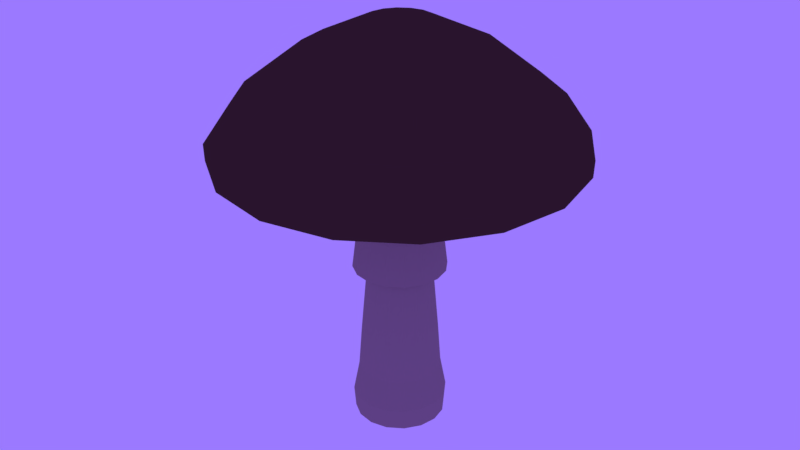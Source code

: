 # Source: SK_Mushroom_04.blend  (saved by Blender 2.80.75; exported with 4.5.12 LTS)
import bpy
from mathutils import Matrix  # noqa: F401  (used for matrix-valued properties, if any)

bpy.ops.wm.read_factory_settings(use_empty=True)
scene = bpy.context.scene
scene.name = 'Scene'

# ---- materials (node trees are filled in below, after node groups)
mat_material = bpy.data.materials.new('Material')
mat_material_001 = bpy.data.materials.new('Material.001')

# ---- node groups
ng_auto_smooth = bpy.data.node_groups.new('Auto Smooth', 'GeometryNodeTree')
_s = ng_auto_smooth.interface.new_socket(name='Geometry', in_out='OUTPUT', socket_type='NodeSocketGeometry')
_s = ng_auto_smooth.interface.new_socket(name='Geometry', in_out='INPUT', socket_type='NodeSocketGeometry')
_s = ng_auto_smooth.interface.new_socket(name='Angle', in_out='INPUT', socket_type='NodeSocketFloat')
_s.subtype = 'ANGLE'
_s.min_value = 0.0
_s.max_value = 3.142
ng_auto_smooth.is_modifier = True
_N = ng_auto_smooth.nodes; _L = ng_auto_smooth.links
n0 = _N.new('NodeGroupOutput'); n0.name = 'Group Output'; n0.location = (480, -100)
n1 = _N.new('NodeGroupInput'); n1.name = 'Group Input'; n1.location = (-420, -300)
n2 = _N.new('NodeGroupInput'); n2.name = 'Group Input.001'; n2.location = (-60, -100)
n3 = _N.new('GeometryNodeSetShadeSmooth'); n3.name = 'Set Shade Smooth'; n3.location = (120, -100)
n3.domain = 'EDGE'
n4 = _N.new('GeometryNodeSetShadeSmooth'); n4.name = 'Set Shade Smooth.001'; n4.location = (300, -100)
n5 = _N.new('GeometryNodeInputMeshEdgeAngle'); n5.name = 'Edge Angle'; n5.location = (-420, -220)
n6 = _N.new('GeometryNodeInputEdgeSmooth'); n6.name = 'Is Edge Smooth'; n6.location = (-60, -160)
n7 = _N.new('GeometryNodeInputShadeSmooth'); n7.name = 'Is Face Smooth'; n7.location = (-240, -340)
n8 = _N.new('FunctionNodeBooleanMath'); n8.name = 'Boolean Math'; n8.location = (-60, -220)
n9 = _N.new('FunctionNodeCompare'); n9.name = 'Compare'; n9.location = (-240, -180)
n9.operation = 'LESS_EQUAL'
_L.new(n5.outputs[0], n9.inputs[0])
_L.new(n4.outputs[0], n0.inputs[0])
_L.new(n1.outputs[1], n9.inputs[1])
_L.new(n9.outputs[0], n8.inputs[0])
_L.new(n7.outputs[0], n8.inputs[1])
_L.new(n2.outputs[0], n3.inputs[0])
_L.new(n6.outputs[0], n3.inputs[1])
_L.new(n3.outputs[0], n4.inputs[0])
_L.new(n8.outputs[0], n3.inputs[2])
n0.is_active_output = True

# ---- material node trees
mat_material.use_nodes = True; mat_material.node_tree.nodes.clear()
_N = mat_material.node_tree.nodes; _L = mat_material.node_tree.links
n0 = _N.new('ShaderNodeOutputMaterial'); n0.name = 'Material Output'; n0.location = (300, 300)
n1 = _N.new('ShaderNodeBsdfPrincipled'); n1.name = 'Principled BSDF'; n1.location = (10, 300)
n1.distribution = 'GGX'
n1.subsurface_method = 'BURLEY'
n1.inputs[0].default_value = (0.06681, 0.03733, 0.02666, 1.0)
n1.inputs[3].default_value = 1.45
n1.inputs[13].default_value = 0.0
n1.inputs[27].default_value = (0.0, 0.0, 0.0, 1.0)
n1.inputs[28].default_value = 1.0
_L.new(n1.outputs[0], n0.inputs[0])
n0.is_active_output = True
mat_material_001.use_nodes = True; mat_material_001.node_tree.nodes.clear()
_N = mat_material_001.node_tree.nodes; _L = mat_material_001.node_tree.links
n0 = _N.new('ShaderNodeOutputMaterial'); n0.name = 'Material Output'; n0.location = (300, 300)
n1 = _N.new('ShaderNodeBsdfPrincipled'); n1.name = 'Principled BSDF'; n1.location = (10, 300)
n1.distribution = 'GGX'
n1.subsurface_method = 'BURLEY'
n1.inputs[0].default_value = (0.3345, 0.2622, 0.2333, 1.0)
n1.inputs[3].default_value = 1.45
n1.inputs[13].default_value = 0.0
n1.inputs[27].default_value = (0.0, 0.0, 0.0, 1.0)
n1.inputs[28].default_value = 1.0
_L.new(n1.outputs[0], n0.inputs[0])
n0.is_active_output = True

# ---- world
world_world = bpy.data.worlds.new('World'); scene.world = world_world
world_world.color = (0.3295, 0.1926, 1.0)
world_world.use_sun_shadow = False
world_world.sun_shadow_jitter_overblur = 0.0

# ---- meshes
me_plane_004 = bpy.data.meshes.new('Plane.004')
me_plane_004.from_pydata([(0.3411, -1.704e-07, -7.451e-08), (0.3534, -1.371e-07, 0.1609), (0.3094, -1.279e-07, 0.3922), (0.2881, 1.404e-07, 0.6869), (0.2418, 6.819e-08, 1.225), (0.3067, 7.006e-08, 1.211), (0.3484, 6.757e-08, 1.229), (0.3113, 2.708e-08, 1.531), (0.1966, -0.001786, 2.107), (1.183, -4.954e-08, 2.101), (1.248, -4.518e-08, 2.069), (1.341, -4.954e-08, 2.101), (1.345, -6.636e-08, 2.226), (1.15, -1.044e-07, 2.509), (0.7007, -1.511e-07, 2.857), (0.2418, -1.797e-07, 3.07), (0.0, 0.0, 3.093), (0.3151, 0.1305, -7.451e-08), (0.3265, 0.1352, 0.1609), (0.2859, 0.1184, 0.3922), (0.2662, 0.1103, 0.6869), (0.2234, 0.09252, 1.225), (0.2833, 0.1174, 1.211), (0.3219, 0.1333, 1.229), (0.2876, 0.1191, 1.531), (0.1823, 0.07359, 2.107), (1.093, 0.4527, 2.101), (1.153, 0.4775, 2.069), (1.238, 0.513, 2.101), (1.243, 0.5148, 2.226), (1.063, 0.4403, 2.509), (0.6474, 0.2682, 2.857), (0.2234, 0.09252, 3.07), (0.2412, 0.2412, -7.451e-08), (0.2499, 0.2499, 0.1609), (0.2188, 0.2188, 0.3922), (0.2037, 0.2037, 0.6869), (0.1709, 0.1709, 1.225), (0.2168, 0.2168, 1.211), (0.2463, 0.2463, 1.229), (0.2201, 0.2201, 1.531), (0.1403, 0.1378, 2.107), (0.8364, 0.8364, 2.101), (0.8823, 0.8823, 2.069), (0.9479, 0.9479, 2.101), (0.9512, 0.9512, 2.226), (0.8135, 0.8135, 2.509), (0.4955, 0.4955, 2.857), (0.1709, 0.1709, 3.07), (0.1305, 0.3151, -7.451e-08), (0.1352, 0.3265, 0.1609), (0.1184, 0.2859, 0.3922), (0.1103, 0.2662, 0.6869), (0.09252, 0.2234, 1.225), (0.1174, 0.2833, 1.211), (0.1333, 0.3219, 1.229), (0.1191, 0.2876, 1.531), (0.07689, 0.181, 2.107), (0.4527, 1.093, 2.101), (0.4775, 1.153, 2.069), (0.513, 1.238, 2.101), (0.5148, 1.243, 2.226), (0.4403, 1.063, 2.509), (0.2682, 0.6474, 2.857), (0.09252, 0.2234, 3.07), (1.555e-07, 0.3411, -7.451e-08), (1.216e-07, 0.3534, 0.1609), (1.143e-07, 0.3094, 0.3922), (-1.53e-07, 0.2881, 0.6869), (-7.876e-08, 0.2418, 1.225), (-8.347e-08, 0.3067, 1.211), (-8.28e-08, 0.3484, 1.229), (-4.069e-08, 0.3113, 1.531), (0.001786, 0.1966, 2.107), (-2.168e-09, 1.183, 2.101), (-9.365e-09, 1.248, 2.069), (-9.058e-09, 1.341, 2.101), (7.558e-09, 1.345, 2.226), (5.407e-08, 1.15, 2.509), (1.204e-07, 0.7007, 2.857), (1.692e-07, 0.2418, 3.07), (-0.1305, 0.3151, -7.451e-08), (-0.1352, 0.3265, 0.1609), (-0.1184, 0.2859, 0.3922), (-0.1103, 0.2662, 0.6869), (-0.09252, 0.2234, 1.225), (-0.1174, 0.2833, 1.211), (-0.1333, 0.3219, 1.229), (-0.1191, 0.2876, 1.531), (-0.07359, 0.1823, 2.107), (-0.4527, 1.093, 2.101), (-0.4775, 1.153, 2.069), (-0.513, 1.238, 2.101), (-0.5148, 1.243, 2.226), (-0.4403, 1.063, 2.509), (-0.2682, 0.6474, 2.857), (-0.09252, 0.2234, 3.07), (-0.2412, 0.2412, -7.451e-08), (-0.2499, 0.2499, 0.1609), (-0.2188, 0.2188, 0.3922), (-0.2037, 0.2037, 0.6869), (-0.1709, 0.1709, 1.225), (-0.2168, 0.2168, 1.211), (-0.2463, 0.2463, 1.229), (-0.2201, 0.2201, 1.531), (-0.1378, 0.1403, 2.107), (-0.8364, 0.8364, 2.101), (-0.8823, 0.8823, 2.069), (-0.9479, 0.9479, 2.101), (-0.9512, 0.9512, 2.226), (-0.8135, 0.8135, 2.509), (-0.4955, 0.4955, 2.857), (-0.1709, 0.1709, 3.07), (-0.3151, 0.1305, -7.451e-08), (-0.3265, 0.1352, 0.1609), (-0.2859, 0.1184, 0.3922), (-0.2662, 0.1103, 0.6869), (-0.2234, 0.09252, 1.225), (-0.2833, 0.1174, 1.211), (-0.3219, 0.1333, 1.229), (-0.2876, 0.1191, 1.531), (-0.181, 0.07689, 2.107), (-1.093, 0.4527, 2.101), (-1.153, 0.4775, 2.069), (-1.238, 0.513, 2.101), (-1.243, 0.5148, 2.226), (-1.063, 0.4403, 2.509), (-0.6474, 0.2682, 2.857), (-0.2234, 0.09252, 3.07), (-0.3411, 1.405e-07, -7.451e-08), (-0.3534, 1.062e-07, 0.1609), (-0.3094, 1.008e-07, 0.3922), (-0.2881, -1.656e-07, 0.6869), (-0.2418, -8.933e-08, 1.225), (-0.3067, -9.687e-08, 1.211), (-0.3484, -9.803e-08, 1.229), (-0.3113, -5.429e-08, 1.531), (-0.1966, 0.001786, 2.107), (-1.183, -5.387e-08, 2.101), (-1.248, -6.391e-08, 2.069), (-1.341, -6.765e-08, 2.101), (-1.345, -5.124e-08, 2.226), (-1.15, 3.779e-09, 2.509), (-0.7007, 8.981e-08, 2.857), (-0.2418, 1.586e-07, 3.07), (-0.3151, -0.1305, -7.451e-08), (-0.3265, -0.1352, 0.1609), (-0.2859, -0.1184, 0.3922), (-0.2662, -0.1103, 0.6869), (-0.2234, -0.09252, 1.225), (-0.2833, -0.1174, 1.211), (-0.3219, -0.1333, 1.229), (-0.2876, -0.1191, 1.531), (-0.1823, -0.07359, 2.107), (-1.093, -0.4527, 2.101), (-1.153, -0.4775, 2.069), (-1.238, -0.513, 2.101), (-1.243, -0.5148, 2.226), (-1.063, -0.4403, 2.509), (-0.6474, -0.2682, 2.857), (-0.2234, -0.09252, 3.07), (-0.2412, -0.2412, -7.451e-08), (-0.2499, -0.2499, 0.1609), (-0.2188, -0.2188, 0.3922), (-0.2037, -0.2037, 0.6869), (-0.1709, -0.1709, 1.225), (-0.2168, -0.2168, 1.211), (-0.2463, -0.2463, 1.229), (-0.2201, -0.2201, 1.531), (-0.1403, -0.1378, 2.107), (-0.8364, -0.8364, 2.101), (-0.8823, -0.8823, 2.069), (-0.9479, -0.9479, 2.101), (-0.9512, -0.9512, 2.226), (-0.8135, -0.8135, 2.509), (-0.4955, -0.4955, 2.857), (-0.1709, -0.1709, 3.07), (-0.1305, -0.3151, -7.451e-08), (-0.1352, -0.3265, 0.1609), (-0.1184, -0.2859, 0.3922), (-0.1103, -0.2662, 0.6869), (-0.09252, -0.2234, 1.225), (-0.1174, -0.2833, 1.211), (-0.1333, -0.3219, 1.229), (-0.1191, -0.2876, 1.531), (-0.07689, -0.181, 2.107), (-0.4527, -1.093, 2.101), (-0.4775, -1.153, 2.069), (-0.513, -1.238, 2.101), (-0.5148, -1.243, 2.226), (-0.4403, -1.063, 2.509), (-0.2682, -0.6474, 2.857), (-0.09252, -0.2234, 3.07), (-1.663e-07, -0.3411, -7.451e-08), (-1.328e-07, -0.3534, 0.1609), (-1.242e-07, -0.3094, 0.3922), (1.439e-07, -0.2881, 0.6869), (7.107e-08, -0.2418, 1.225), (7.372e-08, -0.3067, 1.211), (7.172e-08, -0.3484, 1.229), (3.079e-08, -0.3113, 1.531), (-0.001786, -0.1966, 2.107), (-3.543e-08, -1.183, 2.101), (-3.03e-08, -1.248, 2.069), (-3.355e-08, -1.341, 2.101), (-5.032e-08, -1.345, 2.226), (-9.064e-08, -1.15, 2.509), (-1.427e-07, -0.7007, 2.857), (-1.768e-07, -0.2418, 3.07), (0.1305, -0.3151, -7.451e-08), (0.1352, -0.3265, 0.1609), (0.1184, -0.2859, 0.3922), (0.1103, -0.2662, 0.6869), (0.09252, -0.2234, 1.225), (0.1174, -0.2833, 1.211), (0.1333, -0.3219, 1.229), (0.1191, -0.2876, 1.531), (0.07359, -0.1823, 2.107), (0.4527, -1.093, 2.101), (0.4775, -1.153, 2.069), (0.513, -1.238, 2.101), (0.5148, -1.243, 2.226), (0.4403, -1.063, 2.509), (0.2682, -0.6474, 2.857), (0.09252, -0.2234, 3.07), (0.2412, -0.2412, -7.451e-08), (0.2499, -0.2499, 0.1609), (0.2188, -0.2188, 0.3922), (0.2037, -0.2037, 0.6869), (0.1709, -0.1709, 1.225), (0.2168, -0.2168, 1.211), (0.2463, -0.2463, 1.229), (0.2201, -0.2201, 1.531), (0.1378, -0.1403, 2.107), (0.8364, -0.8364, 2.101), (0.8823, -0.8823, 2.069), (0.9479, -0.9479, 2.101), (0.9512, -0.9512, 2.226), (0.8135, -0.8135, 2.509), (0.4955, -0.4955, 2.857), (0.1709, -0.1709, 3.07), (0.3151, -0.1305, -7.451e-08), (0.3265, -0.1352, 0.1609), (0.2859, -0.1184, 0.3922), (0.2662, -0.1103, 0.6869), (0.2234, -0.09252, 1.225), (0.2833, -0.1174, 1.211), (0.3219, -0.1333, 1.229), (0.2876, -0.1191, 1.531), (0.181, -0.07689, 2.107), (1.093, -0.4527, 2.101), (1.153, -0.4775, 2.069), (1.238, -0.513, 2.101), (1.243, -0.5148, 2.226), (1.063, -0.4403, 2.509), (0.6474, -0.2682, 2.857), (0.2234, -0.09252, 3.07)], [], [(0, 17, 18, 1), (17, 33, 34, 18), (33, 49, 50, 34), (49, 65, 66, 50), (65, 81, 82, 66), (81, 97, 98, 82), (97, 113, 114, 98), (113, 129, 130, 114), (129, 145, 146, 130), (145, 161, 162, 146), (161, 177, 178, 162), (177, 193, 194, 178), (193, 209, 210, 194), (209, 225, 226, 210), (225, 241, 242, 226), (241, 0, 1, 242), (1, 18, 19, 2), (18, 34, 35, 19), (34, 50, 51, 35), (50, 66, 67, 51), (66, 82, 83, 67), (82, 98, 99, 83), (98, 114, 115, 99), (114, 130, 131, 115), (130, 146, 147, 131), (146, 162, 163, 147), (162, 178, 179, 163), (178, 194, 195, 179), (194, 210, 211, 195), (210, 226, 227, 211), (226, 242, 243, 227), (242, 1, 2, 243), (2, 19, 20, 3), (19, 35, 36, 20), (35, 51, 52, 36), (51, 67, 68, 52), (67, 83, 84, 68), (83, 99, 100, 84), (99, 115, 116, 100), (115, 131, 132, 116), (131, 147, 148, 132), (147, 163, 164, 148), (163, 179, 180, 164), (179, 195, 196, 180), (195, 211, 212, 196), (211, 227, 228, 212), (227, 243, 244, 228), (243, 2, 3, 244), (3, 20, 21, 4), (20, 36, 37, 21), (36, 52, 53, 37), (52, 68, 69, 53), (68, 84, 85, 69), (84, 100, 101, 85), (100, 116, 117, 101), (116, 132, 133, 117), (132, 148, 149, 133), (148, 164, 165, 149), (164, 180, 181, 165), (180, 196, 197, 181), (196, 212, 213, 197), (212, 228, 229, 213), (228, 244, 245, 229), (244, 3, 4, 245), (4, 21, 22, 5), (21, 37, 38, 22), (37, 53, 54, 38), (53, 69, 70, 54), (69, 85, 86, 70), (85, 101, 102, 86), (101, 117, 118, 102), (117, 133, 134, 118), (133, 149, 150, 134), (149, 165, 166, 150), (165, 181, 182, 166), (181, 197, 198, 182), (197, 213, 214, 198), (213, 229, 230, 214), (229, 245, 246, 230), (245, 4, 5, 246), (5, 22, 23, 6), (22, 38, 39, 23), (38, 54, 55, 39), (54, 70, 71, 55), (70, 86, 87, 71), (86, 102, 103, 87), (102, 118, 119, 103), (118, 134, 135, 119), (134, 150, 151, 135), (150, 166, 167, 151), (166, 182, 183, 167), (182, 198, 199, 183), (198, 214, 215, 199), (214, 230, 231, 215), (230, 246, 247, 231), (246, 5, 6, 247), (6, 23, 24, 7), (23, 39, 40, 24), (39, 55, 56, 40), (55, 71, 72, 56), (71, 87, 88, 72), (87, 103, 104, 88), (103, 119, 120, 104), (119, 135, 136, 120), (135, 151, 152, 136), (151, 167, 168, 152), (167, 183, 184, 168), (183, 199, 200, 184), (199, 215, 216, 200), (215, 231, 232, 216), (231, 247, 248, 232), (247, 6, 7, 248), (7, 24, 25, 8), (24, 40, 41, 25), (40, 56, 57, 41), (56, 72, 73, 57), (72, 88, 89, 73), (88, 104, 105, 89), (104, 120, 121, 105), (120, 136, 137, 121), (136, 152, 153, 137), (152, 168, 169, 153), (168, 184, 185, 169), (184, 200, 201, 185), (200, 216, 217, 201), (216, 232, 233, 217), (232, 248, 249, 233), (248, 7, 8, 249), (8, 25, 26, 9), (25, 41, 42, 26), (41, 57, 58, 42), (57, 73, 74, 58), (73, 89, 90, 74), (89, 105, 106, 90), (105, 121, 122, 106), (121, 137, 138, 122), (137, 153, 154, 138), (153, 169, 170, 154), (169, 185, 186, 170), (185, 201, 202, 186), (201, 217, 218, 202), (217, 233, 234, 218), (233, 249, 250, 234), (249, 8, 9, 250), (9, 26, 27, 10), (26, 42, 43, 27), (42, 58, 59, 43), (58, 74, 75, 59), (74, 90, 91, 75), (90, 106, 107, 91), (106, 122, 123, 107), (122, 138, 139, 123), (138, 154, 155, 139), (154, 170, 171, 155), (170, 186, 187, 171), (186, 202, 203, 187), (202, 218, 219, 203), (218, 234, 235, 219), (234, 250, 251, 235), (250, 9, 10, 251), (10, 27, 28, 11), (27, 43, 44, 28), (43, 59, 60, 44), (59, 75, 76, 60), (75, 91, 92, 76), (91, 107, 108, 92), (107, 123, 124, 108), (123, 139, 140, 124), (139, 155, 156, 140), (155, 171, 172, 156), (171, 187, 188, 172), (187, 203, 204, 188), (203, 219, 220, 204), (219, 235, 236, 220), (235, 251, 252, 236), (251, 10, 11, 252), (11, 28, 29, 12), (28, 44, 45, 29), (44, 60, 61, 45), (60, 76, 77, 61), (76, 92, 93, 77), (92, 108, 109, 93), (108, 124, 125, 109), (124, 140, 141, 125), (140, 156, 157, 141), (156, 172, 173, 157), (172, 188, 189, 173), (188, 204, 205, 189), (204, 220, 221, 205), (220, 236, 237, 221), (236, 252, 253, 237), (252, 11, 12, 253), (12, 29, 30, 13), (29, 45, 46, 30), (45, 61, 62, 46), (61, 77, 78, 62), (77, 93, 94, 78), (93, 109, 110, 94), (109, 125, 126, 110), (125, 141, 142, 126), (141, 157, 158, 142), (157, 173, 174, 158), (173, 189, 190, 174), (189, 205, 206, 190), (205, 221, 222, 206), (221, 237, 238, 222), (237, 253, 254, 238), (253, 12, 13, 254), (13, 30, 31, 14), (30, 46, 47, 31), (46, 62, 63, 47), (62, 78, 79, 63), (78, 94, 95, 79), (94, 110, 111, 95), (110, 126, 127, 111), (126, 142, 143, 127), (142, 158, 159, 143), (158, 174, 175, 159), (174, 190, 191, 175), (190, 206, 207, 191), (206, 222, 223, 207), (222, 238, 239, 223), (238, 254, 255, 239), (254, 13, 14, 255), (14, 31, 32, 15), (31, 47, 48, 32), (47, 63, 64, 48), (63, 79, 80, 64), (79, 95, 96, 80), (95, 111, 112, 96), (111, 127, 128, 112), (127, 143, 144, 128), (143, 159, 160, 144), (159, 175, 176, 160), (175, 191, 192, 176), (191, 207, 208, 192), (207, 223, 224, 208), (223, 239, 240, 224), (239, 255, 256, 240), (255, 14, 15, 256), (15, 32, 16), (32, 48, 16), (48, 64, 16), (64, 80, 16), (80, 96, 16), (96, 112, 16), (112, 128, 16), (128, 144, 16), (144, 160, 16), (160, 176, 16), (176, 192, 16), (192, 208, 16), (208, 224, 16), (224, 240, 16), (240, 256, 16), (256, 15, 16)])
me_plane_004.polygons.foreach_set('use_smooth', [True] * 256)
me_plane_004.polygons.foreach_set('material_index', [1, 1, 1, 1, 1, 1, 1, 1, 1, 1, 1, 1, 1, 1, 1, 1, 1, 1, 1, 1, 1, 1, 1, 1, 1, 1, 1, 1, 1, 1, 1, 1, 1, 1, 1, 1, 1, 1, 1, 1, 1, 1, 1, 1, 1, 1, 1, 1, 1, 1, 1, 1, 1, 1, 1, 1, 1, 1, 1, 1, 1, 1, 1, 1, 1, 1, 1, 1, 1, 1, 1, 1, 1, 1, 1, 1, 1, 1, 1, 1, 1, 1, 1, 1, 1, 1, 1, 1, 1, 1, 1, 1, 1, 1, 1, 1, 1, 1, 1, 1, 1, 1, 1, 1, 1, 1, 1, 1, 1, 1, 1, 1, 1, 1, 1, 1, 1, 1, 1, 1, 1, 1, 1, 1, 1, 1, 1, 1, 1, 1, 1, 1, 1, 1, 1, 1, 1, 1, 1, 1, 1, 1, 1, 1, 1, 1, 1, 1, 1, 1, 1, 1, 1, 1, 1, 1, 1, 1, 1, 1, 0, 0, 0, 0, 0, 0, 0, 0, 0, 0, 0, 0, 0, 0, 0, 0, 0, 0, 0, 0, 0, 0, 0, 0, 0, 0, 0, 0, 0, 0, 0, 0, 0, 0, 0, 0, 0, 0, 0, 0, 0, 0, 0, 0, 0, 0, 0, 0, 0, 0, 0, 0, 0, 0, 0, 0, 0, 0, 0, 0, 0, 0, 0, 0, 0, 0, 0, 0, 0, 0, 0, 0, 0, 0, 0, 0, 0, 0, 0, 0, 0, 0, 0, 0, 0, 0, 0, 0, 0, 0, 0, 0, 0, 0, 0, 0])
_uv = me_plane_004.uv_layers.new(name='UVMap')
_uv.uv.foreach_set('vector', [0.0, -7.451e-08, 0.0625, -7.451e-08, 0.0625, 0.1609, 0.0, 0.1609, 0.0625, -7.451e-08, 0.125, -7.451e-08, 0.125, 0.1609, 0.0625, 0.1609, 0.125, -7.451e-08, 0.1875, -7.451e-08, 0.1875, 0.1609, 0.125, 0.1609, 0.1875, -7.451e-08, 0.25, -7.451e-08, 0.25, 0.1609, 0.1875, 0.1609, 0.25, -7.451e-08, 0.3125, -7.451e-08, 0.3125, 0.1609, 0.25, 0.1609, 0.3125, -7.451e-08, 0.375, -7.451e-08, 0.375, 0.1609, 0.3125, 0.1609, 0.375, -7.451e-08, 0.4375, -7.451e-08, 0.4375, 0.1609, 0.375, 0.1609, 0.4375, -7.451e-08, 0.5, -7.451e-08, 0.5, 0.1609, 0.4375, 0.1609, 0.5, -7.451e-08, 0.5625, -7.451e-08, 0.5625, 0.1609, 0.5, 0.1609, 0.5625, -7.451e-08, 0.625, -7.451e-08, 0.625, 0.1609, 0.5625, 0.1609, 0.625, -7.451e-08, 0.6875, -7.451e-08, 0.6875, 0.1609, 0.625, 0.1609, 0.6875, -7.451e-08, 0.75, -7.451e-08, 0.75, 0.1609, 0.6875, 0.1609, 0.75, -7.451e-08, 0.8125, -7.451e-08, 0.8125, 0.1609, 0.75, 0.1609, 0.8125, -7.451e-08, 0.875, -7.451e-08, 0.875, 0.1609, 0.8125, 0.1609, 0.875, -7.451e-08, 0.9375, -7.451e-08, 0.9375, 0.1609, 0.875, 0.1609, 0.9375, -7.451e-08, 1.0, -7.451e-08, 1.0, 0.1609, 0.9375, 0.1609, 0.0, 0.1609, 0.0625, 0.1609, 0.0625, 0.3922, 0.0, 0.3922, 0.0625, 0.1609, 0.125, 0.1609, 0.125, 0.3922, 0.0625, 0.3922, 0.125, 0.1609, 0.1875, 0.1609, 0.1875, 0.3922, 0.125, 0.3922, 0.1875, 0.1609, 0.25, 0.1609, 0.25, 0.3922, 0.1875, 0.3922, 0.25, 0.1609, 0.3125, 0.1609, 0.3125, 0.3922, 0.25, 0.3922, 0.3125, 0.1609, 0.375, 0.1609, 0.375, 0.3922, 0.3125, 0.3922, 0.375, 0.1609, 0.4375, 0.1609, 0.4375, 0.3922, 0.375, 0.3922, 0.4375, 0.1609, 0.5, 0.1609, 0.5, 0.3922, 0.4375, 0.3922, 0.5, 0.1609, 0.5625, 0.1609, 0.5625, 0.3922, 0.5, 0.3922, 0.5625, 0.1609, 0.625, 0.1609, 0.625, 0.3922, 0.5625, 0.3922, 0.625, 0.1609, 0.6875, 0.1609, 0.6875, 0.3922, 0.625, 0.3922, 0.6875, 0.1609, 0.75, 0.1609, 0.75, 0.3922, 0.6875, 0.3922, 0.75, 0.1609, 0.8125, 0.1609, 0.8125, 0.3922, 0.75, 0.3922, 0.8125, 0.1609, 0.875, 0.1609, 0.875, 0.3922, 0.8125, 0.3922, 0.875, 0.1609, 0.9375, 0.1609, 0.9375, 0.3922, 0.875, 0.3922, 0.9375, 0.1609, 1.0, 0.1609, 1.0, 0.3922, 0.9375, 0.3922, 0.0, 0.3922, 0.0625, 0.3922, 0.0625, 0.6869, 0.0, 0.6869, 0.0625, 0.3922, 0.125, 0.3922, 0.125, 0.6869, 0.0625, 0.6869, 0.125, 0.3922, 0.1875, 0.3922, 0.1875, 0.6869, 0.125, 0.6869, 0.1875, 0.3922, 0.25, 0.3922, 0.25, 0.6869, 0.1875, 0.6869, 0.25, 0.3922, 0.3125, 0.3922, 0.3125, 0.6869, 0.25, 0.6869, 0.3125, 0.3922, 0.375, 0.3922, 0.375, 0.6869, 0.3125, 0.6869, 0.375, 0.3922, 0.4375, 0.3922, 0.4375, 0.6869, 0.375, 0.6869, 0.4375, 0.3922, 0.5, 0.3922, 0.5, 0.6869, 0.4375, 0.6869, 0.5, 0.3922, 0.5625, 0.3922, 0.5625, 0.6869, 0.5, 0.6869, 0.5625, 0.3922, 0.625, 0.3922, 0.625, 0.6869, 0.5625, 0.6869, 0.625, 0.3922, 0.6875, 0.3922, 0.6875, 0.6869, 0.625, 0.6869, 0.6875, 0.3922, 0.75, 0.3922, 0.75, 0.6869, 0.6875, 0.6869, 0.75, 0.3922, 0.8125, 0.3922, 0.8125, 0.6869, 0.75, 0.6869, 0.8125, 0.3922, 0.875, 0.3922, 0.875, 0.6869, 0.8125, 0.6869, 0.875, 0.3922, 0.9375, 0.3922, 0.9375, 0.6869, 0.875, 0.6869, 0.9375, 0.3922, 1.0, 0.3922, 1.0, 0.6869, 0.9375, 0.6869, 0.0, 0.6869, 0.0625, 0.6869, 0.0625, 1.225, 0.0, 1.225, 0.0625, 0.6869, 0.125, 0.6869, 0.125, 1.225, 0.0625, 1.225, 0.125, 0.6869, 0.1875, 0.6869, 0.1875, 1.225, 0.125, 1.225, 0.1875, 0.6869, 0.25, 0.6869, 0.25, 1.225, 0.1875, 1.225, 0.25, 0.6869, 0.3125, 0.6869, 0.3125, 1.225, 0.25, 1.225, 0.3125, 0.6869, 0.375, 0.6869, 0.375, 1.225, 0.3125, 1.225, 0.375, 0.6869, 0.4375, 0.6869, 0.4375, 1.225, 0.375, 1.225, 0.4375, 0.6869, 0.5, 0.6869, 0.5, 1.225, 0.4375, 1.225, 0.5, 0.6869, 0.5625, 0.6869, 0.5625, 1.225, 0.5, 1.225, 0.5625, 0.6869, 0.625, 0.6869, 0.625, 1.225, 0.5625, 1.225, 0.625, 0.6869, 0.6875, 0.6869, 0.6875, 1.225, 0.625, 1.225, 0.6875, 0.6869, 0.75, 0.6869, 0.75, 1.225, 0.6875, 1.225, 0.75, 0.6869, 0.8125, 0.6869, 0.8125, 1.225, 0.75, 1.225, 0.8125, 0.6869, 0.875, 0.6869, 0.875, 1.225, 0.8125, 1.225, 0.875, 0.6869, 0.9375, 0.6869, 0.9375, 1.225, 0.875, 1.225, 0.9375, 0.6869, 1.0, 0.6869, 1.0, 1.225, 0.9375, 1.225, 0.0, 1.225, 0.0625, 1.225, 0.0625, 1.211, 0.0, 1.211, 0.0625, 1.225, 0.125, 1.225, 0.125, 1.211, 0.0625, 1.211, 0.125, 1.225, 0.1875, 1.225, 0.1875, 1.211, 0.125, 1.211, 0.1875, 1.225, 0.25, 1.225, 0.25, 1.211, 0.1875, 1.211, 0.25, 1.225, 0.3125, 1.225, 0.3125, 1.211, 0.25, 1.211, 0.3125, 1.225, 0.375, 1.225, 0.375, 1.211, 0.3125, 1.211, 0.375, 1.225, 0.4375, 1.225, 0.4375, 1.211, 0.375, 1.211, 0.4375, 1.225, 0.5, 1.225, 0.5, 1.211, 0.4375, 1.211, 0.5, 1.225, 0.5625, 1.225, 0.5625, 1.211, 0.5, 1.211, 0.5625, 1.225, 0.625, 1.225, 0.625, 1.211, 0.5625, 1.211, 0.625, 1.225, 0.6875, 1.225, 0.6875, 1.211, 0.625, 1.211, 0.6875, 1.225, 0.75, 1.225, 0.75, 1.211, 0.6875, 1.211, 0.75, 1.225, 0.8125, 1.225, 0.8125, 1.211, 0.75, 1.211, 0.8125, 1.225, 0.875, 1.225, 0.875, 1.211, 0.8125, 1.211, 0.875, 1.225, 0.9375, 1.225, 0.9375, 1.211, 0.875, 1.211, 0.9375, 1.225, 1.0, 1.225, 1.0, 1.211, 0.9375, 1.211, 0.0, 1.211, 0.0625, 1.211, 0.0625, 1.229, 0.0, 1.229, 0.0625, 1.211, 0.125, 1.211, 0.125, 1.229, 0.0625, 1.229, 0.125, 1.211, 0.1875, 1.211, 0.1875, 1.229, 0.125, 1.229, 0.1875, 1.211, 0.25, 1.211, 0.25, 1.229, 0.1875, 1.229, 0.25, 1.211, 0.3125, 1.211, 0.3125, 1.229, 0.25, 1.229, 0.3125, 1.211, 0.375, 1.211, 0.375, 1.229, 0.3125, 1.229, 0.375, 1.211, 0.4375, 1.211, 0.4375, 1.229, 0.375, 1.229, 0.4375, 1.211, 0.5, 1.211, 0.5, 1.229, 0.4375, 1.229, 0.5, 1.211, 0.5625, 1.211, 0.5625, 1.229, 0.5, 1.229, 0.5625, 1.211, 0.625, 1.211, 0.625, 1.229, 0.5625, 1.229, 0.625, 1.211, 0.6875, 1.211, 0.6875, 1.229, 0.625, 1.229, 0.6875, 1.211, 0.75, 1.211, 0.75, 1.229, 0.6875, 1.229, 0.75, 1.211, 0.8125, 1.211, 0.8125, 1.229, 0.75, 1.229, 0.8125, 1.211, 0.875, 1.211, 0.875, 1.229, 0.8125, 1.229, 0.875, 1.211, 0.9375, 1.211, 0.9375, 1.229, 0.875, 1.229, 0.9375, 1.211, 1.0, 1.211, 1.0, 1.229, 0.9375, 1.229, 0.0, 1.229, 0.0625, 1.229, 0.0625, 1.531, 0.0, 1.531, 0.0625, 1.229, 0.125, 1.229, 0.125, 1.531, 0.0625, 1.531, 0.125, 1.229, 0.1875, 1.229, 0.1875, 1.531, 0.125, 1.531, 0.1875, 1.229, 0.25, 1.229, 0.25, 1.531, 0.1875, 1.531, 0.25, 1.229, 0.3125, 1.229, 0.3125, 1.531, 0.25, 1.531, 0.3125, 1.229, 0.375, 1.229, 0.375, 1.531, 0.3125, 1.531, 0.375, 1.229, 0.4375, 1.229, 0.4375, 1.531, 0.375, 1.531, 0.4375, 1.229, 0.5, 1.229, 0.5, 1.531, 0.4375, 1.531, 0.5, 1.229, 0.5625, 1.229, 0.5625, 1.531, 0.5, 1.531, 0.5625, 1.229, 0.625, 1.229, 0.625, 1.531, 0.5625, 1.531, 0.625, 1.229, 0.6875, 1.229, 0.6875, 1.531, 0.625, 1.531, 0.6875, 1.229, 0.75, 1.229, 0.75, 1.531, 0.6875, 1.531, 0.75, 1.229, 0.8125, 1.229, 0.8125, 1.531, 0.75, 1.531, 0.8125, 1.229, 0.875, 1.229, 0.875, 1.531, 0.8125, 1.531, 0.875, 1.229, 0.9375, 1.229, 0.9375, 1.531, 0.875, 1.531, 0.9375, 1.229, 1.0, 1.229, 1.0, 1.531, 0.9375, 1.531, 0.0, 1.531, 0.0625, 1.531, 0.0625, 2.107, 0.0, 2.107, 0.0625, 1.531, 0.125, 1.531, 0.125, 2.107, 0.0625, 2.107, 0.125, 1.531, 0.1875, 1.531, 0.1875, 2.107, 0.125, 2.107, 0.1875, 1.531, 0.25, 1.531, 0.25, 2.107, 0.1875, 2.107, 0.25, 1.531, 0.3125, 1.531, 0.3125, 2.107, 0.25, 2.107, 0.3125, 1.531, 0.375, 1.531, 0.375, 2.107, 0.3125, 2.107, 0.375, 1.531, 0.4375, 1.531, 0.4375, 2.107, 0.375, 2.107, 0.4375, 1.531, 0.5, 1.531, 0.5, 2.107, 0.4375, 2.107, 0.5, 1.531, 0.5625, 1.531, 0.5625, 2.107, 0.5, 2.107, 0.5625, 1.531, 0.625, 1.531, 0.625, 2.107, 0.5625, 2.107, 0.625, 1.531, 0.6875, 1.531, 0.6875, 2.107, 0.625, 2.107, 0.6875, 1.531, 0.75, 1.531, 0.75, 2.107, 0.6875, 2.107, 0.75, 1.531, 0.8125, 1.531, 0.8125, 2.107, 0.75, 2.107, 0.8125, 1.531, 0.875, 1.531, 0.875, 2.107, 0.8125, 2.107, 0.875, 1.531, 0.9375, 1.531, 0.9375, 2.107, 0.875, 2.107, 0.9375, 1.531, 1.0, 1.531, 1.0, 2.107, 0.9375, 2.107, 0.0, 2.107, 0.0625, 2.107, 0.0625, 2.101, 0.0, 2.101, 0.0625, 2.107, 0.125, 2.107, 0.125, 2.101, 0.0625, 2.101, 0.125, 2.107, 0.1875, 2.107, 0.1875, 2.101, 0.125, 2.101, 0.1875, 2.107, 0.25, 2.107, 0.25, 2.101, 0.1875, 2.101, 0.25, 2.107, 0.3125, 2.107, 0.3125, 2.101, 0.25, 2.101, 0.3125, 2.107, 0.375, 2.107, 0.375, 2.101, 0.3125, 2.101, 0.375, 2.107, 0.4375, 2.107, 0.4375, 2.101, 0.375, 2.101, 0.4375, 2.107, 0.5, 2.107, 0.5, 2.101, 0.4375, 2.101, 0.5, 2.107, 0.5625, 2.107, 0.5625, 2.101, 0.5, 2.101, 0.5625, 2.107, 0.625, 2.107, 0.625, 2.101, 0.5625, 2.101, 0.625, 2.107, 0.6875, 2.107, 0.6875, 2.101, 0.625, 2.101, 0.6875, 2.107, 0.75, 2.107, 0.75, 2.101, 0.6875, 2.101, 0.75, 2.107, 0.8125, 2.107, 0.8125, 2.101, 0.75, 2.101, 0.8125, 2.107, 0.875, 2.107, 0.875, 2.101, 0.8125, 2.101, 0.875, 2.107, 0.9375, 2.107, 0.9375, 2.101, 0.875, 2.101, 0.9375, 2.107, 1.0, 2.107, 1.0, 2.101, 0.9375, 2.101, 0.0, 2.101, 0.0625, 2.101, 0.0625, 2.069, 0.0, 2.069, 0.0625, 2.101, 0.125, 2.101, 0.125, 2.069, 0.0625, 2.069, 0.125, 2.101, 0.1875, 2.101, 0.1875, 2.069, 0.125, 2.069, 0.1875, 2.101, 0.25, 2.101, 0.25, 2.069, 0.1875, 2.069, 0.25, 2.101, 0.3125, 2.101, 0.3125, 2.069, 0.25, 2.069, 0.3125, 2.101, 0.375, 2.101, 0.375, 2.069, 0.3125, 2.069, 0.375, 2.101, 0.4375, 2.101, 0.4375, 2.069, 0.375, 2.069, 0.4375, 2.101, 0.5, 2.101, 0.5, 2.069, 0.4375, 2.069, 0.5, 2.101, 0.5625, 2.101, 0.5625, 2.069, 0.5, 2.069, 0.5625, 2.101, 0.625, 2.101, 0.625, 2.069, 0.5625, 2.069, 0.625, 2.101, 0.6875, 2.101, 0.6875, 2.069, 0.625, 2.069, 0.6875, 2.101, 0.75, 2.101, 0.75, 2.069, 0.6875, 2.069, 0.75, 2.101, 0.8125, 2.101, 0.8125, 2.069, 0.75, 2.069, 0.8125, 2.101, 0.875, 2.101, 0.875, 2.069, 0.8125, 2.069, 0.875, 2.101, 0.9375, 2.101, 0.9375, 2.069, 0.875, 2.069, 0.9375, 2.101, 1.0, 2.101, 1.0, 2.069, 0.9375, 2.069, 0.0, 2.069, 0.0625, 2.069, 0.0625, 2.101, 0.0, 2.101, 0.0625, 2.069, 0.125, 2.069, 0.125, 2.101, 0.0625, 2.101, 0.125, 2.069, 0.1875, 2.069, 0.1875, 2.101, 0.125, 2.101, 0.1875, 2.069, 0.25, 2.069, 0.25, 2.101, 0.1875, 2.101, 0.25, 2.069, 0.3125, 2.069, 0.3125, 2.101, 0.25, 2.101, 0.3125, 2.069, 0.375, 2.069, 0.375, 2.101, 0.3125, 2.101, 0.375, 2.069, 0.4375, 2.069, 0.4375, 2.101, 0.375, 2.101, 0.4375, 2.069, 0.5, 2.069, 0.5, 2.101, 0.4375, 2.101, 0.5, 2.069, 0.5625, 2.069, 0.5625, 2.101, 0.5, 2.101, 0.5625, 2.069, 0.625, 2.069, 0.625, 2.101, 0.5625, 2.101, 0.625, 2.069, 0.6875, 2.069, 0.6875, 2.101, 0.625, 2.101, 0.6875, 2.069, 0.75, 2.069, 0.75, 2.101, 0.6875, 2.101, 0.75, 2.069, 0.8125, 2.069, 0.8125, 2.101, 0.75, 2.101, 0.8125, 2.069, 0.875, 2.069, 0.875, 2.101, 0.8125, 2.101, 0.875, 2.069, 0.9375, 2.069, 0.9375, 2.101, 0.875, 2.101, 0.9375, 2.069, 1.0, 2.069, 1.0, 2.101, 0.9375, 2.101, 0.0, 2.101, 0.0625, 2.101, 0.0625, 2.226, 0.0, 2.226, 0.0625, 2.101, 0.125, 2.101, 0.125, 2.226, 0.0625, 2.226, 0.125, 2.101, 0.1875, 2.101, 0.1875, 2.226, 0.125, 2.226, 0.1875, 2.101, 0.25, 2.101, 0.25, 2.226, 0.1875, 2.226, 0.25, 2.101, 0.3125, 2.101, 0.3125, 2.226, 0.25, 2.226, 0.3125, 2.101, 0.375, 2.101, 0.375, 2.226, 0.3125, 2.226, 0.375, 2.101, 0.4375, 2.101, 0.4375, 2.226, 0.375, 2.226, 0.4375, 2.101, 0.5, 2.101, 0.5, 2.226, 0.4375, 2.226, 0.5, 2.101, 0.5625, 2.101, 0.5625, 2.226, 0.5, 2.226, 0.5625, 2.101, 0.625, 2.101, 0.625, 2.226, 0.5625, 2.226, 0.625, 2.101, 0.6875, 2.101, 0.6875, 2.226, 0.625, 2.226, 0.6875, 2.101, 0.75, 2.101, 0.75, 2.226, 0.6875, 2.226, 0.75, 2.101, 0.8125, 2.101, 0.8125, 2.226, 0.75, 2.226, 0.8125, 2.101, 0.875, 2.101, 0.875, 2.226, 0.8125, 2.226, 0.875, 2.101, 0.9375, 2.101, 0.9375, 2.226, 0.875, 2.226, 0.9375, 2.101, 1.0, 2.101, 1.0, 2.226, 0.9375, 2.226, 0.0, 2.226, 0.0625, 2.226, 0.0625, 2.509, 0.0, 2.509, 0.0625, 2.226, 0.125, 2.226, 0.125, 2.509, 0.0625, 2.509, 0.125, 2.226, 0.1875, 2.226, 0.1875, 2.509, 0.125, 2.509, 0.1875, 2.226, 0.25, 2.226, 0.25, 2.509, 0.1875, 2.509, 0.25, 2.226, 0.3125, 2.226, 0.3125, 2.509, 0.25, 2.509, 0.3125, 2.226, 0.375, 2.226, 0.375, 2.509, 0.3125, 2.509, 0.375, 2.226, 0.4375, 2.226, 0.4375, 2.509, 0.375, 2.509, 0.4375, 2.226, 0.5, 2.226, 0.5, 2.509, 0.4375, 2.509, 0.5, 2.226, 0.5625, 2.226, 0.5625, 2.509, 0.5, 2.509, 0.5625, 2.226, 0.625, 2.226, 0.625, 2.509, 0.5625, 2.509, 0.625, 2.226, 0.6875, 2.226, 0.6875, 2.509, 0.625, 2.509, 0.6875, 2.226, 0.75, 2.226, 0.75, 2.509, 0.6875, 2.509, 0.75, 2.226, 0.8125, 2.226, 0.8125, 2.509, 0.75, 2.509, 0.8125, 2.226, 0.875, 2.226, 0.875, 2.509, 0.8125, 2.509, 0.875, 2.226, 0.9375, 2.226, 0.9375, 2.509, 0.875, 2.509, 0.9375, 2.226, 1.0, 2.226, 1.0, 2.509, 0.9375, 2.509, 0.0, 2.509, 0.0625, 2.509, 0.0625, 2.857, 0.0, 2.857, 0.0625, 2.509, 0.125, 2.509, 0.125, 2.857, 0.0625, 2.857, 0.125, 2.509, 0.1875, 2.509, 0.1875, 2.857, 0.125, 2.857, 0.1875, 2.509, 0.25, 2.509, 0.25, 2.857, 0.1875, 2.857, 0.25, 2.509, 0.3125, 2.509, 0.3125, 2.857, 0.25, 2.857, 0.3125, 2.509, 0.375, 2.509, 0.375, 2.857, 0.3125, 2.857, 0.375, 2.509, 0.4375, 2.509, 0.4375, 2.857, 0.375, 2.857, 0.4375, 2.509, 0.5, 2.509, 0.5, 2.857, 0.4375, 2.857, 0.5, 2.509, 0.5625, 2.509, 0.5625, 2.857, 0.5, 2.857, 0.5625, 2.509, 0.625, 2.509, 0.625, 2.857, 0.5625, 2.857, 0.625, 2.509, 0.6875, 2.509, 0.6875, 2.857, 0.625, 2.857, 0.6875, 2.509, 0.75, 2.509, 0.75, 2.857, 0.6875, 2.857, 0.75, 2.509, 0.8125, 2.509, 0.8125, 2.857, 0.75, 2.857, 0.8125, 2.509, 0.875, 2.509, 0.875, 2.857, 0.8125, 2.857, 0.875, 2.509, 0.9375, 2.509, 0.9375, 2.857, 0.875, 2.857, 0.9375, 2.509, 1.0, 2.509, 1.0, 2.857, 0.9375, 2.857, 0.0, 2.857, 0.0625, 2.857, 0.0625, 3.07, 0.0, 3.07, 0.0625, 2.857, 0.125, 2.857, 0.125, 3.07, 0.0625, 3.07, 0.125, 2.857, 0.1875, 2.857, 0.1875, 3.07, 0.125, 3.07, 0.1875, 2.857, 0.25, 2.857, 0.25, 3.07, 0.1875, 3.07, 0.25, 2.857, 0.3125, 2.857, 0.3125, 3.07, 0.25, 3.07, 0.3125, 2.857, 0.375, 2.857, 0.375, 3.07, 0.3125, 3.07, 0.375, 2.857, 0.4375, 2.857, 0.4375, 3.07, 0.375, 3.07, 0.4375, 2.857, 0.5, 2.857, 0.5, 3.07, 0.4375, 3.07, 0.5, 2.857, 0.5625, 2.857, 0.5625, 3.07, 0.5, 3.07, 0.5625, 2.857, 0.625, 2.857, 0.625, 3.07, 0.5625, 3.07, 0.625, 2.857, 0.6875, 2.857, 0.6875, 3.07, 0.625, 3.07, 0.6875, 2.857, 0.75, 2.857, 0.75, 3.07, 0.6875, 3.07, 0.75, 2.857, 0.8125, 2.857, 0.8125, 3.07, 0.75, 3.07, 0.8125, 2.857, 0.875, 2.857, 0.875, 3.07, 0.8125, 3.07, 0.875, 2.857, 0.9375, 2.857, 0.9375, 3.07, 0.875, 3.07, 0.9375, 2.857, 1.0, 2.857, 1.0, 3.07, 0.9375, 3.07, 0.0, 3.07, 0.0625, 3.07, 0.0625, 3.093, 0.0625, 3.07, 0.125, 3.07, 0.125, 3.093, 0.125, 3.07, 0.1875, 3.07, 0.1875, 3.093, 0.1875, 3.07, 0.25, 3.07, 0.25, 3.093, 0.25, 3.07, 0.3125, 3.07, 0.3125, 3.093, 0.3125, 3.07, 0.375, 3.07, 0.375, 3.093, 0.375, 3.07, 0.4375, 3.07, 0.4375, 3.093, 0.4375, 3.07, 0.5, 3.07, 0.5, 3.093, 0.5, 3.07, 0.5625, 3.07, 0.5625, 3.093, 0.5625, 3.07, 0.625, 3.07, 0.625, 3.093, 0.625, 3.07, 0.6875, 3.07, 0.6875, 3.093, 0.6875, 3.07, 0.75, 3.07, 0.75, 3.093, 0.75, 3.07, 0.8125, 3.07, 0.8125, 3.093, 0.8125, 3.07, 0.875, 3.07, 0.875, 3.093, 0.875, 3.07, 0.9375, 3.07, 0.9375, 3.093, 0.9375, 3.07, 1.0, 3.07, 1.0, 3.093])
me_plane_004.materials.append(mat_material)
me_plane_004.materials.append(mat_material_001)
me_plane_004.use_remesh_preserve_volume = False
me_plane_004.use_remesh_preserve_attributes = False
me_plane_004.use_mirror_vertex_groups = False
me_plane_004.update()

# ---- objects
ob_mushroom_04 = bpy.data.objects.new('Mushroom 04', me_plane_004)

# ---- transforms, parenting, visibility, modifiers, constraints
ob_mushroom_04.location = (0.0, 0.0, 0.0)
ob_mushroom_04.lineart.crease_threshold = 0.0
_m = ob_mushroom_04.modifiers.new('Auto Smooth', 'NODES')
_m.node_group = ng_auto_smooth

# ---- collection membership
scene.collection.objects.link(ob_mushroom_04)

# ---- scene / render settings (as saved in the file)
scene.frame_start = 1; scene.frame_end = 250; scene.frame_set(1)
scene.render.engine = 'CYCLES'
scene.render.resolution_percentage = 50
scene.render.dither_intensity = 0.0
scene.cycles.use_denoising = False
scene.cycles.samples = 128
scene.cycles.sampling_pattern = 'TABULATED_SOBOL'
scene.cycles.use_adaptive_sampling = False
scene.cycles.use_light_tree = False
scene.view_settings.view_transform = 'Standard'
bpy.context.view_layer.update()

# ---- added for rendering (the .blend has no active camera): camera
cam_auto = bpy.data.cameras.new('AutoCamera')
cam_auto.lens = 50.0
cam_auto.sensor_width = 36.0
cam_auto.clip_end = 1000.0
ob_auto_camera = bpy.data.objects.new('AutoCamera', cam_auto)
scene.collection.objects.link(ob_auto_camera)
ob_auto_camera.location = (4.53671, -5.44406, 5.17592)
ob_auto_camera.rotation_euler = (1.09748, -7.21219e-08, 0.694738)
scene.camera = ob_auto_camera
bpy.context.view_layer.update()
